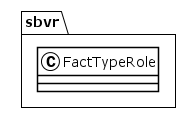

The diagram above was rendered by PlantUML. Its source (embedded in the PNG):
@startuml
!theme plain
package sbvr {
class FactTypeRole {
}
}
@enduml